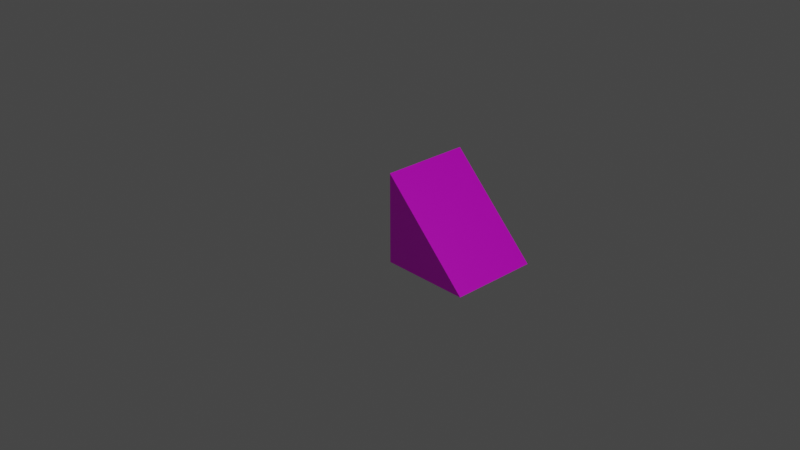 # Source: simple_models_slope_1x1x1.blend  (saved by Blender 2.93.20; exported with 4.5.12 LTS)
import bpy
from mathutils import Matrix  # noqa: F401  (used for matrix-valued properties, if any)

bpy.ops.wm.read_factory_settings(use_empty=True)
scene = bpy.context.scene
scene.name = 'Scene'

# ---- collections
col_collection = bpy.data.collections.new('Collection'); scene.collection.children.link(col_collection)

# ---- images (referenced by path relative to the original .blend; pixels are not part of the script)
import os
ASSET_DIR = os.environ.get("B2B_ASSET_DIR", "")  # directory of the original .blend (textures are referenced by path, not embedded)
HERE = os.path.dirname(os.path.abspath(__file__))  # packed textures are extracted next to this script under _unpacked/

def load_image(name, relpath, width, height, colorspace="sRGB"):
    """Load a texture the original file referenced (path relative to the .blend, or extracted next to this script)."""
    p = next((c for c in (os.path.join(HERE, relpath), os.path.join(ASSET_DIR, relpath)) if relpath and os.path.exists(c)), "")
    if p:
        img = bpy.data.images.load(p, check_existing=True)
        img.name = name
    else:  # same state as the original file: an image datablock whose file is absent (Cycles renders it pink)
        img = bpy.data.images.new(name, width, height)
        img.source = "FILE"
        img.filepath = "//" + (relpath or name)
    img.colorspace_settings.name = colorspace
    return img
img_simple_models_sample_slope_1x1x1_map_png = load_image('simple_models_sample_slope_1x1x1_map.png', 'simple_models_sample_slope_1x1x1_map.png', 1024, 1024, 'sRGB')

# ---- materials (node trees are filled in below, after node groups)
mat_material = bpy.data.materials.new('Material')
mat_material.alpha_threshold = 0.0
mat_material.use_transparent_shadow = False
mat_material.line_color = (0.0, 0.0, 0.0, 1.0)

# ---- material node trees
mat_material.use_nodes = True; mat_material.node_tree.nodes.clear()
_N = mat_material.node_tree.nodes; _L = mat_material.node_tree.links
n0 = _N.new('ShaderNodeOutputMaterial'); n0.name = 'Material Output'; n0.location = (300, 300)
n1 = _N.new('ShaderNodeBsdfPrincipled'); n1.name = 'Principled BSDF'; n1.location = (10, 300)
n1.distribution = 'GGX'
n1.subsurface_method = 'BURLEY'
n1.inputs[2].default_value = 0.4
n1.inputs[3].default_value = 1.45
n1.inputs[27].default_value = (0.0, 0.0, 0.0, 1.0)
n1.inputs[28].default_value = 1.0
n2 = _N.new('ShaderNodeTexImage'); n2.name = 'Image Texture'; n2.location = (-280, 280)
n2.image = img_simple_models_sample_slope_1x1x1_map_png
_L.new(n1.outputs[0], n0.inputs[0])
_L.new(n2.outputs[0], n1.inputs[0])
n0.is_active_output = True

# ---- world
world_world = bpy.data.worlds.new('World'); scene.world = world_world
world_world.use_nodes = True; world_world.node_tree.nodes.clear()
_N = world_world.node_tree.nodes; _L = world_world.node_tree.links
n0 = _N.new('ShaderNodeOutputWorld'); n0.name = 'World Output'; n0.location = (300, 300)
n1 = _N.new('ShaderNodeBackground'); n1.name = 'Background'; n1.location = (10, 300)
n1.inputs[0].default_value = (0.05088, 0.05088, 0.05088, 1.0)
_L.new(n1.outputs[0], n0.inputs[0])
n0.is_active_output = True
world_world.color = (0.05088, 0.05088, 0.05088)
world_world.use_sun_shadow = False
world_world.sun_shadow_jitter_overblur = 0.0

# ---- cameras
cam_camera = bpy.data.cameras.new('Camera')
cam_camera.clip_end = 100.0
cam_camera.ortho_scale = 7.314

# ---- lights
light_light = bpy.data.lights.new('Light', 'POINT')
light_light.transmission_factor = 0.0
light_light.energy = 1000.0
light_light.shadow_soft_size = 0.1
light_light.shadow_maximum_resolution = 0.006
light_light.use_absolute_resolution = True

# ---- meshes
me_cube = bpy.data.meshes.new('Cube')
me_cube.from_pydata([(1.0, 1.0, -1.0), (1.0, -1.0, 1.0), (1.0, -1.0, -1.0), (-1.0, 1.0, -1.0), (-1.0, -1.0, 1.0), (-1.0, -1.0, -1.0)], [], [(2, 1, 4, 5), (3, 0, 2, 5), (5, 4, 3), (2, 0, 1), (3, 4, 1, 0)])
_uv = me_cube.uv_layers.new(name='UVMap')
_uv.uv.foreach_set('vector', [0.6667, 0.5, 0.6667, 1.0, 0.3333, 1.0, 0.3333, 0.5, 0.6667, 0.5, 0.3333, 0.5, 0.3333, 0.0, 0.6667, 0.0, 1.0, 0.5, 1.0, 1.0, 0.6667, 0.5, 0.6667, 0.0, 1.0, 0.0, 0.6667, 0.5, 0.3333, 0.25, 0.3333, 1.0, 0.0, 1.0, 0.0, 0.25])
me_cube.materials.append(mat_material)
me_cube.use_remesh_preserve_volume = False
me_cube.use_remesh_preserve_attributes = False
me_cube.use_mirror_vertex_groups = False
me_cube.update()

# ---- objects
ob_cube = bpy.data.objects.new('Cube', me_cube)
ob_light = bpy.data.objects.new('Light', light_light)
ob_camera = bpy.data.objects.new('Camera', cam_camera)

# ---- transforms, parenting, visibility, modifiers, constraints
ob_cube.location = (0.0, 0.0, 0.0)
ob_cube.scale = (0.5, 0.5, 0.5)
ob_cube.lock_rotations_4d = False
ob_cube.empty_display_type = 'ARROWS'
ob_cube.lineart.crease_threshold = 0.0
ob_light.location = (1.02, 6.673, 5.904)
ob_light.rotation_euler = (0.6503, 0.05522, 1.866)
ob_light.lock_location = (False, False, True)
ob_light.lock_rotation = (True, True, True)
ob_light.lock_rotations_4d = False
ob_light.empty_display_type = 'ARROWS'
ob_light.color = (0.0, 0.0, 0.0, 0.0)
ob_light.lineart.crease_threshold = 0.0
ob_camera.location = (7.359, 6.926, 4.958)
ob_camera.rotation_euler = (1.109, 0.0, 2.386)
ob_camera.lock_location = (True, True, True)
ob_camera.lock_rotation = (True, True, True)
ob_camera.lock_rotations_4d = False
ob_camera.empty_display_type = 'ARROWS'
ob_camera.color = (0.0, 0.0, 0.0, 0.0)
ob_camera.display_type = 'WIRE'
ob_camera.lineart.crease_threshold = 0.0

# ---- collection membership
col_collection.objects.link(ob_cube)
col_collection.objects.link(ob_light)
col_collection.objects.link(ob_camera)

# ---- scene / render settings (as saved in the file)
scene.camera = ob_camera
scene.frame_start = 1; scene.frame_end = 250; scene.frame_set(1)
scene.render.engine = 'BLENDER_EEVEE_NEXT'
scene.cycles.use_denoising = False
scene.cycles.samples = 128
scene.cycles.sampling_pattern = 'TABULATED_SOBOL'
scene.cycles.use_adaptive_sampling = False
scene.cycles.use_light_tree = False
scene.view_settings.view_transform = 'Filmic'
bpy.context.view_layer.update()
